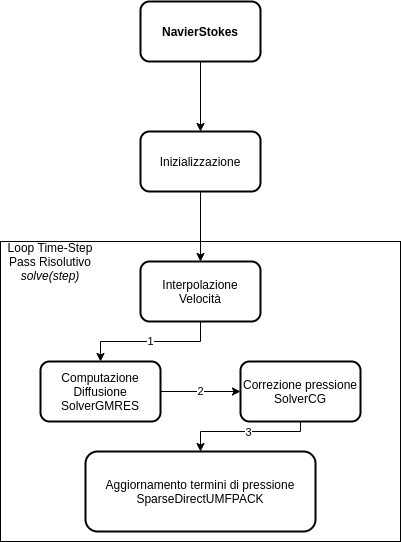

The diagram above was exported from draw.io. Its source (the exported page's mxGraphModel, read from the mxfile embedded in the PNG):
<mxGraphModel dx="1374" dy="800" grid="1" gridSize="10" guides="1" tooltips="1" connect="1" arrows="1" fold="1" page="1" pageScale="1" pageWidth="827" pageHeight="1169" math="0" shadow="0">
  <root>
    <mxCell id="0" />
    <mxCell id="1" parent="0" />
    <mxCell id="34" value="" style="rounded=0;whiteSpace=wrap;html=1;" vertex="1" parent="1">
      <mxGeometry x="200" y="280" width="400" height="300" as="geometry" />
    </mxCell>
    <mxCell id="36" style="edgeStyle=orthogonalEdgeStyle;rounded=0;orthogonalLoop=1;jettySize=auto;html=1;" edge="1" parent="1" source="3" target="26">
      <mxGeometry relative="1" as="geometry" />
    </mxCell>
    <mxCell id="3" value="NavierStokes" style="rounded=1;whiteSpace=wrap;html=1;strokeWidth=2;fontStyle=1" parent="1" vertex="1">
      <mxGeometry x="340" y="40" width="120" height="60" as="geometry" />
    </mxCell>
    <mxCell id="38" style="edgeStyle=orthogonalEdgeStyle;rounded=0;orthogonalLoop=1;jettySize=auto;html=1;" edge="1" parent="1" source="26" target="29">
      <mxGeometry relative="1" as="geometry" />
    </mxCell>
    <mxCell id="26" value="Inizializzazione" style="whiteSpace=wrap;html=1;rounded=1;strokeWidth=2;fontStyle=0" parent="1" vertex="1">
      <mxGeometry x="340" y="170" width="120" height="60" as="geometry" />
    </mxCell>
    <mxCell id="33" value="1" style="edgeStyle=orthogonalEdgeStyle;rounded=0;orthogonalLoop=1;jettySize=auto;html=1;" parent="1" source="29" target="32" edge="1">
      <mxGeometry relative="1" as="geometry" />
    </mxCell>
    <mxCell id="29" value="Interpolazione&lt;br&gt;Velocità" style="whiteSpace=wrap;html=1;rounded=1;strokeWidth=2;fontStyle=0" parent="1" vertex="1">
      <mxGeometry x="340" y="300" width="120" height="60" as="geometry" />
    </mxCell>
    <mxCell id="40" value="2" style="edgeStyle=orthogonalEdgeStyle;rounded=0;orthogonalLoop=1;jettySize=auto;html=1;" edge="1" parent="1" source="32" target="39">
      <mxGeometry relative="1" as="geometry" />
    </mxCell>
    <mxCell id="32" value="Computazione Diffusione&lt;br&gt;SolverGMRES" style="whiteSpace=wrap;html=1;rounded=1;strokeWidth=2;fontStyle=0" parent="1" vertex="1">
      <mxGeometry x="240" y="400" width="120" height="60" as="geometry" />
    </mxCell>
    <mxCell id="35" value="Loop Time-Step&lt;br&gt;Pass Risolutivo&lt;br&gt;&lt;i&gt;solve(step)&lt;/i&gt;" style="text;html=1;strokeColor=none;fillColor=none;align=center;verticalAlign=middle;whiteSpace=wrap;rounded=0;" vertex="1" parent="1">
      <mxGeometry x="200" y="280" width="100" height="40" as="geometry" />
    </mxCell>
    <mxCell id="42" value="" style="edgeStyle=orthogonalEdgeStyle;rounded=0;orthogonalLoop=1;jettySize=auto;html=1;" edge="1" parent="1" source="39" target="41">
      <mxGeometry relative="1" as="geometry">
        <Array as="points">
          <mxPoint x="500" y="470" />
          <mxPoint x="400" y="470" />
        </Array>
      </mxGeometry>
    </mxCell>
    <mxCell id="43" value="3" style="edgeLabel;html=1;align=center;verticalAlign=middle;resizable=0;points=[];" vertex="1" connectable="0" parent="42">
      <mxGeometry x="-0.3833" y="-3" relative="1" as="geometry">
        <mxPoint x="-23" y="3" as="offset" />
      </mxGeometry>
    </mxCell>
    <mxCell id="39" value="Correzione pressione&lt;br&gt;SolverCG" style="whiteSpace=wrap;html=1;rounded=1;fontStyle=0;strokeWidth=2;" vertex="1" parent="1">
      <mxGeometry x="440" y="400" width="120" height="60" as="geometry" />
    </mxCell>
    <mxCell id="41" value="Aggiornamento termini di pressione&lt;br&gt;SparseDirectUMFPACK" style="whiteSpace=wrap;html=1;rounded=1;fontStyle=0;strokeWidth=2;" vertex="1" parent="1">
      <mxGeometry x="285" y="490" width="230" height="80" as="geometry" />
    </mxCell>
  </root>
</mxGraphModel>